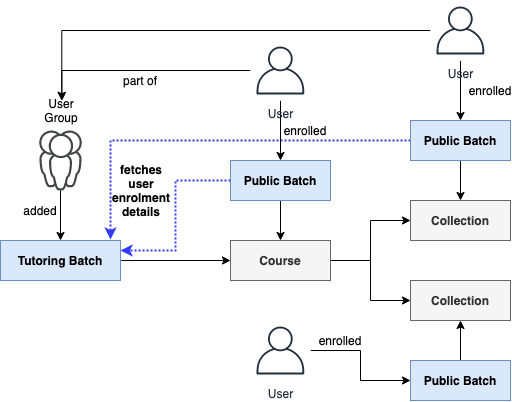

The diagram above was exported from draw.io. Its source (the exported page's mxGraphModel, read from the mxfile embedded in the PNG):
<mxGraphModel dx="946" dy="568" grid="1" gridSize="10" guides="1" tooltips="1" connect="1" arrows="1" fold="1" page="1" pageScale="1" pageWidth="850" pageHeight="1100" math="0" shadow="0">
  <root>
    <mxCell id="0" />
    <mxCell id="1" parent="0" />
    <mxCell id="fEVV1V525TtaBc7mzfDA-1" value="&lt;b&gt;Collection&lt;/b&gt;" style="rounded=0;whiteSpace=wrap;html=1;fillColor=#f5f5f5;strokeColor=#666666;fontColor=#333333;" vertex="1" parent="1">
      <mxGeometry x="450" y="240" width="100" height="40" as="geometry" />
    </mxCell>
    <mxCell id="fEVV1V525TtaBc7mzfDA-2" value="&lt;b&gt;Collection&lt;/b&gt;" style="rounded=0;whiteSpace=wrap;html=1;fillColor=#f5f5f5;strokeColor=#666666;fontColor=#333333;" vertex="1" parent="1">
      <mxGeometry x="450" y="320" width="100" height="40" as="geometry" />
    </mxCell>
    <mxCell id="fEVV1V525TtaBc7mzfDA-4" style="edgeStyle=orthogonalEdgeStyle;rounded=0;orthogonalLoop=1;jettySize=auto;html=1;entryX=0;entryY=0.5;entryDx=0;entryDy=0;" edge="1" parent="1" source="fEVV1V525TtaBc7mzfDA-3" target="fEVV1V525TtaBc7mzfDA-1">
      <mxGeometry relative="1" as="geometry" />
    </mxCell>
    <mxCell id="fEVV1V525TtaBc7mzfDA-5" style="edgeStyle=orthogonalEdgeStyle;rounded=0;orthogonalLoop=1;jettySize=auto;html=1;entryX=0;entryY=0.5;entryDx=0;entryDy=0;" edge="1" parent="1" source="fEVV1V525TtaBc7mzfDA-3" target="fEVV1V525TtaBc7mzfDA-2">
      <mxGeometry relative="1" as="geometry" />
    </mxCell>
    <mxCell id="fEVV1V525TtaBc7mzfDA-3" value="&lt;b&gt;Course&lt;/b&gt;" style="rounded=0;whiteSpace=wrap;html=1;fillColor=#f5f5f5;strokeColor=#666666;fontColor=#333333;" vertex="1" parent="1">
      <mxGeometry x="270" y="280" width="100" height="40" as="geometry" />
    </mxCell>
    <mxCell id="fEVV1V525TtaBc7mzfDA-9" style="edgeStyle=orthogonalEdgeStyle;rounded=0;orthogonalLoop=1;jettySize=auto;html=1;exitX=0.5;exitY=1;exitDx=0;exitDy=0;entryX=0.5;entryY=0;entryDx=0;entryDy=0;" edge="1" parent="1" source="fEVV1V525TtaBc7mzfDA-6" target="fEVV1V525TtaBc7mzfDA-3">
      <mxGeometry relative="1" as="geometry" />
    </mxCell>
    <mxCell id="fEVV1V525TtaBc7mzfDA-36" style="edgeStyle=orthogonalEdgeStyle;rounded=0;orthogonalLoop=1;jettySize=auto;html=1;entryX=1;entryY=0.25;entryDx=0;entryDy=0;dashed=1;dashPattern=1 1;strokeWidth=2;strokeColor=#333AFF;" edge="1" parent="1" source="fEVV1V525TtaBc7mzfDA-6" target="fEVV1V525TtaBc7mzfDA-12">
      <mxGeometry relative="1" as="geometry" />
    </mxCell>
    <mxCell id="fEVV1V525TtaBc7mzfDA-6" value="&lt;b&gt;Public Batch&lt;/b&gt;" style="rounded=0;whiteSpace=wrap;html=1;fillColor=#dae8fc;strokeColor=#6c8ebf;" vertex="1" parent="1">
      <mxGeometry x="270" y="200" width="100" height="40" as="geometry" />
    </mxCell>
    <mxCell id="fEVV1V525TtaBc7mzfDA-10" style="edgeStyle=orthogonalEdgeStyle;rounded=0;orthogonalLoop=1;jettySize=auto;html=1;exitX=0.5;exitY=1;exitDx=0;exitDy=0;entryX=0.5;entryY=0;entryDx=0;entryDy=0;" edge="1" parent="1" source="fEVV1V525TtaBc7mzfDA-7" target="fEVV1V525TtaBc7mzfDA-1">
      <mxGeometry relative="1" as="geometry" />
    </mxCell>
    <mxCell id="fEVV1V525TtaBc7mzfDA-37" style="edgeStyle=orthogonalEdgeStyle;rounded=0;orthogonalLoop=1;jettySize=auto;html=1;entryX=0.917;entryY=-0.025;entryDx=0;entryDy=0;entryPerimeter=0;dashed=1;dashPattern=1 1;strokeWidth=2;strokeColor=#333AFF;" edge="1" parent="1" source="fEVV1V525TtaBc7mzfDA-7" target="fEVV1V525TtaBc7mzfDA-12">
      <mxGeometry relative="1" as="geometry" />
    </mxCell>
    <mxCell id="fEVV1V525TtaBc7mzfDA-7" value="&lt;b&gt;Public Batch&lt;/b&gt;" style="rounded=0;whiteSpace=wrap;html=1;fillColor=#dae8fc;strokeColor=#6c8ebf;" vertex="1" parent="1">
      <mxGeometry x="450" y="160" width="100" height="40" as="geometry" />
    </mxCell>
    <mxCell id="fEVV1V525TtaBc7mzfDA-11" style="edgeStyle=orthogonalEdgeStyle;rounded=0;orthogonalLoop=1;jettySize=auto;html=1;exitX=0.5;exitY=0;exitDx=0;exitDy=0;entryX=0.5;entryY=1;entryDx=0;entryDy=0;" edge="1" parent="1" source="fEVV1V525TtaBc7mzfDA-8" target="fEVV1V525TtaBc7mzfDA-2">
      <mxGeometry relative="1" as="geometry" />
    </mxCell>
    <mxCell id="fEVV1V525TtaBc7mzfDA-8" value="&lt;b&gt;Public Batch&lt;/b&gt;" style="rounded=0;whiteSpace=wrap;html=1;fillColor=#dae8fc;strokeColor=#6c8ebf;" vertex="1" parent="1">
      <mxGeometry x="450" y="400" width="100" height="40" as="geometry" />
    </mxCell>
    <mxCell id="fEVV1V525TtaBc7mzfDA-18" style="edgeStyle=orthogonalEdgeStyle;rounded=0;orthogonalLoop=1;jettySize=auto;html=1;exitX=1;exitY=0.5;exitDx=0;exitDy=0;entryX=0;entryY=0.5;entryDx=0;entryDy=0;" edge="1" parent="1" source="fEVV1V525TtaBc7mzfDA-12" target="fEVV1V525TtaBc7mzfDA-3">
      <mxGeometry relative="1" as="geometry" />
    </mxCell>
    <mxCell id="fEVV1V525TtaBc7mzfDA-12" value="&lt;b&gt;Tutoring Batch&lt;/b&gt;" style="rounded=0;whiteSpace=wrap;html=1;fillColor=#dae8fc;strokeColor=#6c8ebf;" vertex="1" parent="1">
      <mxGeometry x="40" y="280" width="120" height="40" as="geometry" />
    </mxCell>
    <mxCell id="fEVV1V525TtaBc7mzfDA-15" style="edgeStyle=orthogonalEdgeStyle;rounded=0;orthogonalLoop=1;jettySize=auto;html=1;entryX=0.5;entryY=0;entryDx=0;entryDy=0;" edge="1" parent="1" source="fEVV1V525TtaBc7mzfDA-13" target="fEVV1V525TtaBc7mzfDA-6">
      <mxGeometry relative="1" as="geometry" />
    </mxCell>
    <mxCell id="fEVV1V525TtaBc7mzfDA-30" style="edgeStyle=orthogonalEdgeStyle;rounded=0;orthogonalLoop=1;jettySize=auto;html=1;entryX=0.5;entryY=0;entryDx=0;entryDy=0;" edge="1" parent="1" source="fEVV1V525TtaBc7mzfDA-13" target="fEVV1V525TtaBc7mzfDA-25">
      <mxGeometry relative="1" as="geometry" />
    </mxCell>
    <mxCell id="fEVV1V525TtaBc7mzfDA-13" value="User" style="outlineConnect=0;fontColor=#232F3E;gradientColor=none;strokeColor=#232F3E;fillColor=#ffffff;dashed=0;verticalLabelPosition=bottom;verticalAlign=top;align=center;html=1;fontSize=12;fontStyle=0;aspect=fixed;shape=mxgraph.aws4.resourceIcon;resIcon=mxgraph.aws4.user;" vertex="1" parent="1">
      <mxGeometry x="290" y="80" width="60" height="60" as="geometry" />
    </mxCell>
    <mxCell id="fEVV1V525TtaBc7mzfDA-16" style="edgeStyle=orthogonalEdgeStyle;rounded=0;orthogonalLoop=1;jettySize=auto;html=1;entryX=0;entryY=0.5;entryDx=0;entryDy=0;" edge="1" parent="1" source="fEVV1V525TtaBc7mzfDA-14" target="fEVV1V525TtaBc7mzfDA-8">
      <mxGeometry relative="1" as="geometry" />
    </mxCell>
    <mxCell id="fEVV1V525TtaBc7mzfDA-14" value="User" style="outlineConnect=0;fontColor=#232F3E;gradientColor=none;strokeColor=#232F3E;fillColor=#ffffff;dashed=0;verticalLabelPosition=bottom;verticalAlign=top;align=center;html=1;fontSize=12;fontStyle=0;aspect=fixed;shape=mxgraph.aws4.resourceIcon;resIcon=mxgraph.aws4.user;" vertex="1" parent="1">
      <mxGeometry x="290" y="360" width="60" height="60" as="geometry" />
    </mxCell>
    <mxCell id="fEVV1V525TtaBc7mzfDA-23" style="edgeStyle=orthogonalEdgeStyle;rounded=0;orthogonalLoop=1;jettySize=auto;html=1;entryX=0.5;entryY=0;entryDx=0;entryDy=0;" edge="1" parent="1" source="fEVV1V525TtaBc7mzfDA-21" target="fEVV1V525TtaBc7mzfDA-12">
      <mxGeometry relative="1" as="geometry" />
    </mxCell>
    <mxCell id="fEVV1V525TtaBc7mzfDA-21" value="" style="pointerEvents=1;shadow=0;dashed=0;html=1;strokeColor=none;fillColor=#434445;aspect=fixed;labelPosition=center;verticalLabelPosition=bottom;verticalAlign=top;align=center;outlineConnect=0;shape=mxgraph.vvd.user_group;" vertex="1" parent="1">
      <mxGeometry x="78.69999999999999" y="170" width="42.6" height="60" as="geometry" />
    </mxCell>
    <mxCell id="fEVV1V525TtaBc7mzfDA-24" value="added" style="text;html=1;strokeColor=none;fillColor=none;align=center;verticalAlign=middle;whiteSpace=wrap;rounded=0;" vertex="1" parent="1">
      <mxGeometry x="60" y="240" width="40" height="20" as="geometry" />
    </mxCell>
    <mxCell id="fEVV1V525TtaBc7mzfDA-25" value="User Group" style="text;html=1;strokeColor=none;fillColor=none;align=center;verticalAlign=middle;whiteSpace=wrap;rounded=0;" vertex="1" parent="1">
      <mxGeometry x="81.30000000000001" y="140" width="40" height="20" as="geometry" />
    </mxCell>
    <mxCell id="fEVV1V525TtaBc7mzfDA-27" value="part of" style="text;html=1;strokeColor=none;fillColor=none;align=center;verticalAlign=middle;whiteSpace=wrap;rounded=0;" vertex="1" parent="1">
      <mxGeometry x="160" y="110" width="40" height="20" as="geometry" />
    </mxCell>
    <mxCell id="fEVV1V525TtaBc7mzfDA-29" style="edgeStyle=orthogonalEdgeStyle;rounded=0;orthogonalLoop=1;jettySize=auto;html=1;entryX=0.5;entryY=0;entryDx=0;entryDy=0;" edge="1" parent="1" source="fEVV1V525TtaBc7mzfDA-28" target="fEVV1V525TtaBc7mzfDA-7">
      <mxGeometry relative="1" as="geometry" />
    </mxCell>
    <mxCell id="fEVV1V525TtaBc7mzfDA-35" style="edgeStyle=orthogonalEdgeStyle;rounded=0;orthogonalLoop=1;jettySize=auto;html=1;entryX=0.5;entryY=0;entryDx=0;entryDy=0;" edge="1" parent="1" source="fEVV1V525TtaBc7mzfDA-28" target="fEVV1V525TtaBc7mzfDA-25">
      <mxGeometry relative="1" as="geometry" />
    </mxCell>
    <mxCell id="fEVV1V525TtaBc7mzfDA-28" value="User" style="outlineConnect=0;fontColor=#232F3E;gradientColor=none;strokeColor=#232F3E;fillColor=#ffffff;dashed=0;verticalLabelPosition=bottom;verticalAlign=top;align=center;html=1;fontSize=12;fontStyle=0;aspect=fixed;shape=mxgraph.aws4.resourceIcon;resIcon=mxgraph.aws4.user;" vertex="1" parent="1">
      <mxGeometry x="470" y="40" width="60" height="60" as="geometry" />
    </mxCell>
    <mxCell id="fEVV1V525TtaBc7mzfDA-31" value="enrolled" style="text;html=1;strokeColor=none;fillColor=none;align=center;verticalAlign=middle;whiteSpace=wrap;rounded=0;" vertex="1" parent="1">
      <mxGeometry x="325" y="160" width="40" height="20" as="geometry" />
    </mxCell>
    <mxCell id="fEVV1V525TtaBc7mzfDA-33" value="enrolled" style="text;html=1;strokeColor=none;fillColor=none;align=center;verticalAlign=middle;whiteSpace=wrap;rounded=0;" vertex="1" parent="1">
      <mxGeometry x="510" y="120" width="40" height="20" as="geometry" />
    </mxCell>
    <mxCell id="fEVV1V525TtaBc7mzfDA-34" value="enrolled" style="text;html=1;strokeColor=none;fillColor=none;align=center;verticalAlign=middle;whiteSpace=wrap;rounded=0;" vertex="1" parent="1">
      <mxGeometry x="360" y="370" width="40" height="20" as="geometry" />
    </mxCell>
    <mxCell id="fEVV1V525TtaBc7mzfDA-38" value="&lt;b&gt;fetches user enrolment details&lt;/b&gt;" style="text;html=1;strokeColor=none;fillColor=none;align=center;verticalAlign=middle;whiteSpace=wrap;rounded=0;" vertex="1" parent="1">
      <mxGeometry x="161" y="220" width="40" height="20" as="geometry" />
    </mxCell>
  </root>
</mxGraphModel>